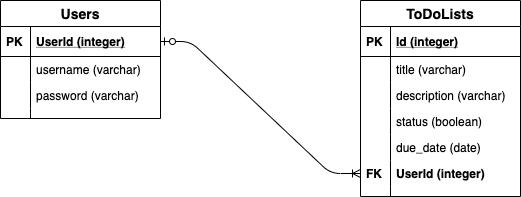

The diagram above was exported from draw.io. Its source (the exported page's mxGraphModel, read from the mxfile embedded in the PNG):
<mxGraphModel dx="847" dy="503" grid="1" gridSize="10" guides="1" tooltips="1" connect="1" arrows="1" fold="1" page="1" pageScale="1" pageWidth="850" pageHeight="1100" math="0" shadow="0">
  <root>
    <mxCell id="0" />
    <mxCell id="1" parent="0" />
    <mxCell id="paGnZ8MGAyi7qhmIgKxR-1" value="Users" style="swimlane;fontStyle=1;childLayout=stackLayout;horizontal=1;startSize=26;horizontalStack=0;resizeParent=1;resizeParentMax=0;resizeLast=0;collapsible=1;marginBottom=0;align=center;fontSize=14;" vertex="1" parent="1">
      <mxGeometry x="80" y="82" width="160" height="118" as="geometry" />
    </mxCell>
    <mxCell id="paGnZ8MGAyi7qhmIgKxR-2" value="UserId (integer)" style="shape=partialRectangle;top=0;left=0;right=0;bottom=1;align=left;verticalAlign=middle;fillColor=none;spacingLeft=34;spacingRight=4;overflow=hidden;rotatable=0;points=[[0,0.5],[1,0.5]];portConstraint=eastwest;dropTarget=0;fontStyle=5;fontSize=12;" vertex="1" parent="paGnZ8MGAyi7qhmIgKxR-1">
      <mxGeometry y="26" width="160" height="30" as="geometry" />
    </mxCell>
    <mxCell id="paGnZ8MGAyi7qhmIgKxR-3" value="PK" style="shape=partialRectangle;top=0;left=0;bottom=0;fillColor=none;align=left;verticalAlign=middle;spacingLeft=4;spacingRight=4;overflow=hidden;rotatable=0;points=[];portConstraint=eastwest;part=1;fontSize=12;fontStyle=1" vertex="1" connectable="0" parent="paGnZ8MGAyi7qhmIgKxR-2">
      <mxGeometry width="30" height="30" as="geometry" />
    </mxCell>
    <mxCell id="paGnZ8MGAyi7qhmIgKxR-4" value="username (varchar)" style="shape=partialRectangle;top=0;left=0;right=0;bottom=0;align=left;verticalAlign=top;fillColor=none;spacingLeft=34;spacingRight=4;overflow=hidden;rotatable=0;points=[[0,0.5],[1,0.5]];portConstraint=eastwest;dropTarget=0;fontSize=12;" vertex="1" parent="paGnZ8MGAyi7qhmIgKxR-1">
      <mxGeometry y="56" width="160" height="26" as="geometry" />
    </mxCell>
    <mxCell id="paGnZ8MGAyi7qhmIgKxR-5" value="" style="shape=partialRectangle;top=0;left=0;bottom=0;fillColor=none;align=left;verticalAlign=top;spacingLeft=4;spacingRight=4;overflow=hidden;rotatable=0;points=[];portConstraint=eastwest;part=1;fontSize=12;" vertex="1" connectable="0" parent="paGnZ8MGAyi7qhmIgKxR-4">
      <mxGeometry width="30" height="26" as="geometry" />
    </mxCell>
    <mxCell id="paGnZ8MGAyi7qhmIgKxR-30" value="password (varchar)" style="shape=partialRectangle;top=0;left=0;right=0;bottom=0;align=left;verticalAlign=top;fillColor=none;spacingLeft=34;spacingRight=4;overflow=hidden;rotatable=0;points=[[0,0.5],[1,0.5]];portConstraint=eastwest;dropTarget=0;fontSize=12;" vertex="1" parent="paGnZ8MGAyi7qhmIgKxR-1">
      <mxGeometry y="82" width="160" height="26" as="geometry" />
    </mxCell>
    <mxCell id="paGnZ8MGAyi7qhmIgKxR-31" value="" style="shape=partialRectangle;top=0;left=0;bottom=0;fillColor=none;align=left;verticalAlign=top;spacingLeft=4;spacingRight=4;overflow=hidden;rotatable=0;points=[];portConstraint=eastwest;part=1;fontSize=12;" vertex="1" connectable="0" parent="paGnZ8MGAyi7qhmIgKxR-30">
      <mxGeometry width="30" height="26" as="geometry" />
    </mxCell>
    <mxCell id="paGnZ8MGAyi7qhmIgKxR-10" value="" style="shape=partialRectangle;top=0;left=0;right=0;bottom=0;align=left;verticalAlign=top;fillColor=none;spacingLeft=34;spacingRight=4;overflow=hidden;rotatable=0;points=[[0,0.5],[1,0.5]];portConstraint=eastwest;dropTarget=0;fontSize=12;" vertex="1" parent="paGnZ8MGAyi7qhmIgKxR-1">
      <mxGeometry y="108" width="160" height="10" as="geometry" />
    </mxCell>
    <mxCell id="paGnZ8MGAyi7qhmIgKxR-11" value="" style="shape=partialRectangle;top=0;left=0;bottom=0;fillColor=none;align=left;verticalAlign=top;spacingLeft=4;spacingRight=4;overflow=hidden;rotatable=0;points=[];portConstraint=eastwest;part=1;fontSize=12;" vertex="1" connectable="0" parent="paGnZ8MGAyi7qhmIgKxR-10">
      <mxGeometry width="30" height="10" as="geometry" />
    </mxCell>
    <mxCell id="paGnZ8MGAyi7qhmIgKxR-34" value="ToDoLists" style="swimlane;fontStyle=1;childLayout=stackLayout;horizontal=1;startSize=26;horizontalStack=0;resizeParent=1;resizeParentMax=0;resizeLast=0;collapsible=1;marginBottom=0;align=center;fontSize=14;" vertex="1" parent="1">
      <mxGeometry x="440" y="82" width="160" height="196" as="geometry" />
    </mxCell>
    <mxCell id="paGnZ8MGAyi7qhmIgKxR-35" value="Id (integer)" style="shape=partialRectangle;top=0;left=0;right=0;bottom=1;align=left;verticalAlign=middle;fillColor=none;spacingLeft=34;spacingRight=4;overflow=hidden;rotatable=0;points=[[0,0.5],[1,0.5]];portConstraint=eastwest;dropTarget=0;fontStyle=5;fontSize=12;" vertex="1" parent="paGnZ8MGAyi7qhmIgKxR-34">
      <mxGeometry y="26" width="160" height="30" as="geometry" />
    </mxCell>
    <mxCell id="paGnZ8MGAyi7qhmIgKxR-36" value="PK" style="shape=partialRectangle;top=0;left=0;bottom=0;fillColor=none;align=left;verticalAlign=middle;spacingLeft=4;spacingRight=4;overflow=hidden;rotatable=0;points=[];portConstraint=eastwest;part=1;fontSize=12;fontStyle=1" vertex="1" connectable="0" parent="paGnZ8MGAyi7qhmIgKxR-35">
      <mxGeometry width="30" height="30" as="geometry" />
    </mxCell>
    <mxCell id="paGnZ8MGAyi7qhmIgKxR-37" value="title (varchar)" style="shape=partialRectangle;top=0;left=0;right=0;bottom=0;align=left;verticalAlign=top;fillColor=none;spacingLeft=34;spacingRight=4;overflow=hidden;rotatable=0;points=[[0,0.5],[1,0.5]];portConstraint=eastwest;dropTarget=0;fontSize=12;" vertex="1" parent="paGnZ8MGAyi7qhmIgKxR-34">
      <mxGeometry y="56" width="160" height="26" as="geometry" />
    </mxCell>
    <mxCell id="paGnZ8MGAyi7qhmIgKxR-38" value="" style="shape=partialRectangle;top=0;left=0;bottom=0;fillColor=none;align=left;verticalAlign=top;spacingLeft=4;spacingRight=4;overflow=hidden;rotatable=0;points=[];portConstraint=eastwest;part=1;fontSize=12;" vertex="1" connectable="0" parent="paGnZ8MGAyi7qhmIgKxR-37">
      <mxGeometry width="30" height="26" as="geometry" />
    </mxCell>
    <mxCell id="paGnZ8MGAyi7qhmIgKxR-39" value="description (varchar)" style="shape=partialRectangle;top=0;left=0;right=0;bottom=0;align=left;verticalAlign=top;fillColor=none;spacingLeft=34;spacingRight=4;overflow=hidden;rotatable=0;points=[[0,0.5],[1,0.5]];portConstraint=eastwest;dropTarget=0;fontSize=12;" vertex="1" parent="paGnZ8MGAyi7qhmIgKxR-34">
      <mxGeometry y="82" width="160" height="26" as="geometry" />
    </mxCell>
    <mxCell id="paGnZ8MGAyi7qhmIgKxR-40" value="" style="shape=partialRectangle;top=0;left=0;bottom=0;fillColor=none;align=left;verticalAlign=top;spacingLeft=4;spacingRight=4;overflow=hidden;rotatable=0;points=[];portConstraint=eastwest;part=1;fontSize=12;" vertex="1" connectable="0" parent="paGnZ8MGAyi7qhmIgKxR-39">
      <mxGeometry width="30" height="26" as="geometry" />
    </mxCell>
    <mxCell id="paGnZ8MGAyi7qhmIgKxR-41" value="status (boolean)" style="shape=partialRectangle;top=0;left=0;right=0;bottom=0;align=left;verticalAlign=top;fillColor=none;spacingLeft=34;spacingRight=4;overflow=hidden;rotatable=0;points=[[0,0.5],[1,0.5]];portConstraint=eastwest;dropTarget=0;fontSize=12;" vertex="1" parent="paGnZ8MGAyi7qhmIgKxR-34">
      <mxGeometry y="108" width="160" height="26" as="geometry" />
    </mxCell>
    <mxCell id="paGnZ8MGAyi7qhmIgKxR-42" value="" style="shape=partialRectangle;top=0;left=0;bottom=0;fillColor=none;align=left;verticalAlign=top;spacingLeft=4;spacingRight=4;overflow=hidden;rotatable=0;points=[];portConstraint=eastwest;part=1;fontSize=12;" vertex="1" connectable="0" parent="paGnZ8MGAyi7qhmIgKxR-41">
      <mxGeometry width="30" height="26" as="geometry" />
    </mxCell>
    <mxCell id="paGnZ8MGAyi7qhmIgKxR-48" value="due_date (date)" style="shape=partialRectangle;top=0;left=0;right=0;bottom=0;align=left;verticalAlign=top;fillColor=none;spacingLeft=34;spacingRight=4;overflow=hidden;rotatable=0;points=[[0,0.5],[1,0.5]];portConstraint=eastwest;dropTarget=0;fontSize=12;" vertex="1" parent="paGnZ8MGAyi7qhmIgKxR-34">
      <mxGeometry y="134" width="160" height="26" as="geometry" />
    </mxCell>
    <mxCell id="paGnZ8MGAyi7qhmIgKxR-49" value="" style="shape=partialRectangle;top=0;left=0;bottom=0;fillColor=none;align=left;verticalAlign=top;spacingLeft=4;spacingRight=4;overflow=hidden;rotatable=0;points=[];portConstraint=eastwest;part=1;fontSize=12;" vertex="1" connectable="0" parent="paGnZ8MGAyi7qhmIgKxR-48">
      <mxGeometry width="30" height="26" as="geometry" />
    </mxCell>
    <mxCell id="paGnZ8MGAyi7qhmIgKxR-51" value="UserId (integer)" style="shape=partialRectangle;top=0;left=0;right=0;bottom=0;align=left;verticalAlign=top;fillColor=none;spacingLeft=34;spacingRight=4;overflow=hidden;rotatable=0;points=[[0,0.5],[1,0.5]];portConstraint=eastwest;dropTarget=0;fontSize=12;fontStyle=1" vertex="1" parent="paGnZ8MGAyi7qhmIgKxR-34">
      <mxGeometry y="160" width="160" height="26" as="geometry" />
    </mxCell>
    <mxCell id="paGnZ8MGAyi7qhmIgKxR-52" value="FK" style="shape=partialRectangle;top=0;left=0;bottom=0;fillColor=none;align=left;verticalAlign=top;spacingLeft=4;spacingRight=4;overflow=hidden;rotatable=0;points=[];portConstraint=eastwest;part=1;fontSize=12;fontStyle=1" vertex="1" connectable="0" parent="paGnZ8MGAyi7qhmIgKxR-51">
      <mxGeometry width="30" height="26" as="geometry" />
    </mxCell>
    <mxCell id="paGnZ8MGAyi7qhmIgKxR-43" value="" style="shape=partialRectangle;top=0;left=0;right=0;bottom=0;align=left;verticalAlign=top;fillColor=none;spacingLeft=34;spacingRight=4;overflow=hidden;rotatable=0;points=[[0,0.5],[1,0.5]];portConstraint=eastwest;dropTarget=0;fontSize=12;" vertex="1" parent="paGnZ8MGAyi7qhmIgKxR-34">
      <mxGeometry y="186" width="160" height="10" as="geometry" />
    </mxCell>
    <mxCell id="paGnZ8MGAyi7qhmIgKxR-44" value="" style="shape=partialRectangle;top=0;left=0;bottom=0;fillColor=none;align=left;verticalAlign=top;spacingLeft=4;spacingRight=4;overflow=hidden;rotatable=0;points=[];portConstraint=eastwest;part=1;fontSize=12;" vertex="1" connectable="0" parent="paGnZ8MGAyi7qhmIgKxR-43">
      <mxGeometry width="30" height="10" as="geometry" />
    </mxCell>
    <mxCell id="paGnZ8MGAyi7qhmIgKxR-47" value="" style="edgeStyle=entityRelationEdgeStyle;fontSize=12;html=1;endArrow=ERoneToMany;startArrow=ERzeroToOne;entryX=0;entryY=0.5;entryDx=0;entryDy=0;exitX=1;exitY=0.5;exitDx=0;exitDy=0;" edge="1" parent="1" source="paGnZ8MGAyi7qhmIgKxR-2" target="paGnZ8MGAyi7qhmIgKxR-51">
      <mxGeometry width="100" height="100" relative="1" as="geometry">
        <mxPoint x="240" y="204" as="sourcePoint" />
        <mxPoint x="340" y="104" as="targetPoint" />
      </mxGeometry>
    </mxCell>
  </root>
</mxGraphModel>